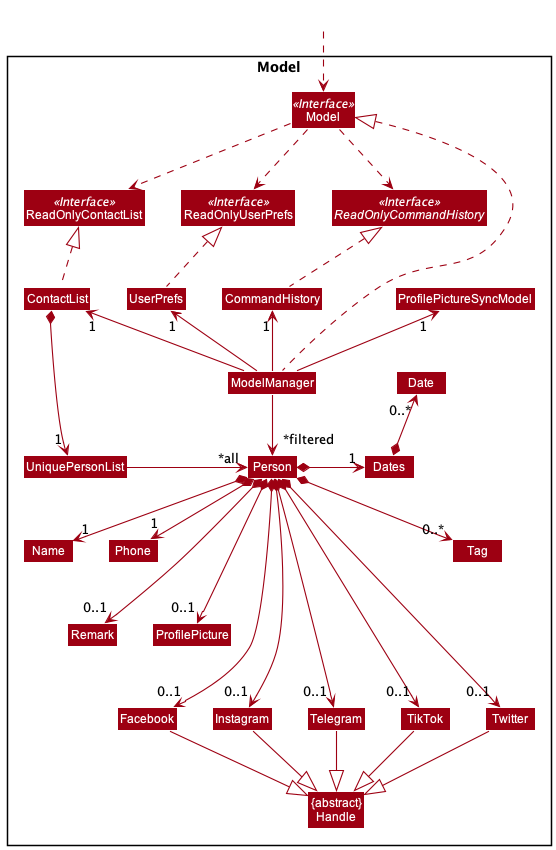

The diagram above was rendered by PlantUML. Its source (embedded in the PNG):
@startuml
!include style.puml
skinparam arrowThickness 1.1
skinparam arrowColor MODEL_COLOR
skinparam classBackgroundColor MODEL_COLOR

Package Model <<Rectangle>>{
Interface Model <<Interface>>
Interface ReadOnlyContactList <<Interface>>
Interface ReadOnlyUserPrefs <<Interface>>
Interface ReadOnlyCommandHistory <<Interface>>
Class Model
Class ContactList
Class ReadOnlyContactList
Class UserPrefs
Class CommandHistory
Class ProfilePictureSyncModel
Class ModelManager
Class ReadOnlyUserPrefs

Class "{abstract}\nHandle" as Handle
Class UniquePersonList
Class Person
Class Name
Class Phone
Class Remark
Class ProfilePicture
Class Facebook
Class Instagram
Class Telegram
Class TikTok
Class Twitter
Class Dates
Class Date
Class Tag
}

Class HiddenOutside #FFFFFF
HiddenOutside ..> Model

Model .d.> ReadOnlyContactList
Model .d.> ReadOnlyUserPrefs
Model .d.> ReadOnlyCommandHistory
ReadOnlyContactList -[hidden]r> ReadOnlyUserPrefs
ReadOnlyUserPrefs -[hidden]r> ReadOnlyCommandHistory

ContactList .u.|> ReadOnlyContactList
UserPrefs .u.|> ReadOnlyUserPrefs
CommandHistory .u.|> ReadOnlyCommandHistory

ModelManager -u-> "1" ContactList
ModelManager -u-> "1" UserPrefs
ModelManager -u-> "1" CommandHistory
ModelManager -u-> "1" ProfilePictureSyncModel

ModelManager ...u|> Model
ModelManager -->"~*filtered" Person

ContactList *---> "1" UniquePersonList
UniquePersonList -r> "~*all" Person
UniquePersonList -[hidden]-> ContactList

Person *----> "0..1" Facebook
Person *----> "0..1" Instagram
Person *----> "0..1" Telegram
Person *----> "0..1" TikTok
Person *----> "0..1" Twitter
Facebook -d-|> Handle
Instagram -d-|> Handle
Telegram -d-|> Handle
TikTok -d-|> Handle
Twitter -d-|> Handle

Person *---> "0..1" Remark
Person *---> "0..1" ProfilePicture
Person *--> "0..*" Tag

Person *--> "1" Name
Person *--> "1" Phone
Person *-r-> "1" Dates
ProfilePictureSyncModel -[hidden]d> Date
Dates *-u-> "0..*" Date

@enduml